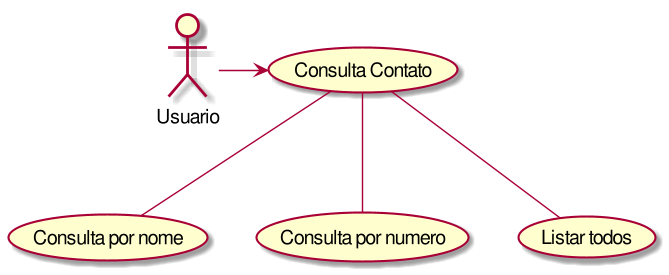

The diagram above was rendered by PlantUML. Its source (embedded in the PNG):
@startuml
Usuario -> (Consulta Contato)
(Consulta Contato) -- (Consulta por nome)
(Consulta Contato) -- (Consulta por numero)
(Consulta Contato) -- (Listar todos)
@enduml